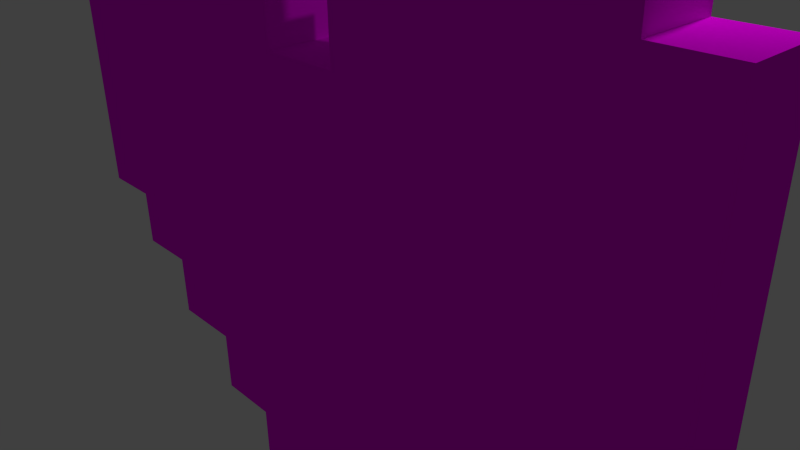 # Source: Pickup___Heart.blend  (saved by Blender 2.76.0; exported with 4.5.12 LTS)
import bpy
from mathutils import Matrix  # noqa: F401  (used for matrix-valued properties, if any)

bpy.ops.wm.read_factory_settings(use_empty=True)
scene = bpy.context.scene
scene.name = 'Scene'

# ---- collections
col_collection_1 = bpy.data.collections.new('Collection 1'); scene.collection.children.link(col_collection_1)

# ---- images (referenced by path relative to the original .blend; pixels are not part of the script)
import os
ASSET_DIR = os.environ.get("B2B_ASSET_DIR", "")  # directory of the original .blend (textures are referenced by path, not embedded)
HERE = os.path.dirname(os.path.abspath(__file__))  # packed textures are extracted next to this script under _unpacked/

def load_image(name, relpath, width, height, colorspace="sRGB"):
    """Load a texture the original file referenced (path relative to the .blend, or extracted next to this script)."""
    p = next((c for c in (os.path.join(HERE, relpath), os.path.join(ASSET_DIR, relpath)) if relpath and os.path.exists(c)), "")
    if p:
        img = bpy.data.images.load(p, check_existing=True)
        img.name = name
    else:  # same state as the original file: an image datablock whose file is absent (Cycles renders it pink)
        img = bpy.data.images.new(name, width, height)
        img.source = "FILE"
        img.filepath = "//" + (relpath or name)
    img.colorspace_settings.name = colorspace
    return img
img_pickup___heart___texture_png = load_image('Pickup___Heart - texture.png', 'Pickup___Heart - texture.png', 1024, 1024, 'sRGB')

# ---- materials (node trees are filled in below, after node groups)
mat_material = bpy.data.materials.new('Material')
mat_material.alpha_threshold = 0.0
mat_material.roughness = 0.5
mat_material.line_color = (0.0, 0.0, 0.0, 1.0)

# ---- material node trees
mat_material.use_nodes = True; mat_material.node_tree.nodes.clear()
_N = mat_material.node_tree.nodes; _L = mat_material.node_tree.links
n0 = _N.new('ShaderNodeOutputMaterial'); n0.name = 'Material Output'; n0.location = (300, 300)
n1 = _N.new('ShaderNodeBsdfDiffuse'); n1.name = 'Diffuse BSDF'; n1.location = (10, 300)
n2 = _N.new('ShaderNodeTexImage'); n2.name = 'Image Texture'; n2.location = (-180, 300)
n2.width = 140
n2.image = img_pickup___heart___texture_png
_L.new(n1.outputs[0], n0.inputs[0])
_L.new(n2.outputs[0], n1.inputs[0])
n0.is_active_output = True

# ---- world
world_world = bpy.data.worlds.new('World'); scene.world = world_world
world_world.color = (0.05088, 0.05088, 0.05088)
world_world.use_sun_shadow = False
world_world.sun_shadow_jitter_overblur = 0.0
world_world.cycles.sampling_method = 'MANUAL'
world_world.cycles.sample_map_resolution = 256

# ---- cameras
cam_camera = bpy.data.cameras.new('Camera')
cam_camera.clip_end = 100.0
cam_camera.lens = 35.0
cam_camera.sensor_width = 32.0
cam_camera.sensor_height = 18.0
cam_camera.ortho_scale = 7.314
cam_camera.dof.focus_distance = 0.0

# ---- lights
light_lamp = bpy.data.lights.new('Lamp', 'POINT')
light_lamp.transmission_factor = 0.0
light_lamp.cutoff_distance = 30.0
light_lamp.energy = 100.0
light_lamp.shadow_buffer_clip_start = 1.001
light_lamp.shadow_soft_size = 0.1
light_lamp.shadow_maximum_resolution = 0.006
light_lamp.use_absolute_resolution = True
light_lamp.cycles.use_multiple_importance_sampling = False

# ---- meshes
me_cube = bpy.data.meshes.new('Cube')
me_cube.from_pydata([(1.0, -1.0, -1.0), (-1.0, -1.0, -1.0), (1.0, -1.0, 0.9362), (-1.0, -1.0, 0.9362), (1.0, -1.0, 2.559), (-1.0, -1.0, 2.559), (-2.449, -1.0, 0.9362), (-2.449, -1.0, 2.559), (2.461, -1.0, 0.9362), (2.461, -1.0, 2.559), (1.0, -1.0, 4.245), (-1.0, -1.0, 4.245), (-2.449, -1.0, 4.245), (2.461, -1.0, 4.245), (-4.073, -1.0, 2.559), (-4.073, -1.0, 4.245), (4.086, -1.0, 2.559), (4.086, -1.0, 4.245), (1.0, -1.0, 5.93), (-1.0, -1.0, 5.93), (-2.449, -1.0, 5.93), (2.461, -1.0, 5.93), (-4.073, -1.0, 5.93), (4.086, -1.0, 5.93), (5.969, -1.0, 4.245), (5.969, -1.0, 5.93), (-5.956, -1.0, 4.245), (-5.956, -1.0, 5.93), (1.0, -1.0, 7.462), (-1.0, -1.0, 7.462), (-2.449, -1.0, 7.462), (9.138, -1.0, 12.98), (-9.131, -1.0, 12.98), (2.461, -1.0, 7.462), (-4.073, -1.0, 7.462), (-7.558, -1.0, 12.98), (7.553, -1.0, 12.98), (4.086, -1.0, 7.462), (-5.956, -1.0, 12.98), (5.969, -1.0, 7.462), (-5.956, -1.0, 7.462), (5.969, -1.0, 12.98), (4.086, -1.0, 12.98), (7.553, -1.0, 5.93), (-4.073, -1.0, 12.98), (7.553, -1.0, 7.462), (-7.558, -1.0, 5.93), (2.461, -1.0, 12.98), (-7.558, -1.0, 7.462), (-2.449, -1.0, 12.98), (-9.131, -1.0, 7.462), (-1.0, -1.0, 12.98), (9.138, -1.0, 7.462), (1.0, -1.0, 12.98), (9.138, -1.0, 14.83), (-9.131, -1.0, 14.83), (-7.558, -1.0, 14.83), (7.553, -1.0, 14.83), (-5.956, -1.0, 14.83), (5.969, -1.0, 14.83), (4.086, -1.0, 14.83), (-4.073, -1.0, 14.83), (2.461, -1.0, 14.83), (-2.449, -1.0, 14.83), (-1.0, -1.0, 14.83), (1.0, -1.0, 14.83), (-7.558, -1.0, 16.44), (7.553, -1.0, 16.44), (-5.956, -1.0, 16.44), (5.969, -1.0, 16.44), (4.086, -1.0, 16.44), (-4.073, -1.0, 16.44), (2.461, -1.0, 16.44), (-2.449, -1.0, 16.44), (1.0, -0.01223, -1.0), (-1.0, -0.01223, -1.0), (1.0, -0.01223, 0.9362), (-1.0, -0.01223, 0.9362), (1.0, -0.01223, 2.559), (-1.0, -0.01223, 2.559), (-2.449, -0.01223, 0.9362), (-2.449, -0.01223, 2.559), (2.461, -0.01223, 0.9362), (2.461, -0.01223, 2.559), (1.0, -0.01223, 4.245), (-1.0, -0.01223, 4.245), (-2.449, -0.01223, 4.245), (2.461, -0.01223, 4.245), (-4.073, -0.01223, 2.559), (-4.073, -0.01223, 4.245), (4.086, -0.01223, 2.559), (4.086, -0.01223, 4.245), (1.0, -0.01223, 5.93), (-1.0, -0.01223, 5.93), (-2.449, -0.01223, 5.93), (2.461, -0.01223, 5.93), (-4.073, -0.01223, 5.93), (4.086, -0.01223, 5.93), (5.969, -0.01224, 4.245), (5.969, -0.01224, 5.93), (-5.956, -0.01223, 4.245), (-5.956, -0.01223, 5.93), (1.0, -0.01223, 7.462), (-1.0, -0.01223, 7.462), (-2.449, -0.01223, 7.462), (9.138, -0.01224, 12.98), (-9.131, -0.01223, 12.98), (2.461, -0.01223, 7.462), (-4.073, -0.01223, 7.462), (-7.558, -0.01223, 12.98), (7.553, -0.01224, 12.98), (4.086, -0.01223, 7.462), (-5.956, -0.01223, 12.98), (5.969, -0.01224, 7.462), (-5.956, -0.01223, 7.462), (5.969, -0.01224, 12.98), (4.086, -0.01223, 12.98), (7.553, -0.01224, 5.93), (-4.073, -0.01223, 12.98), (7.553, -0.01224, 7.462), (-7.558, -0.01223, 5.93), (2.461, -0.01223, 12.98), (-7.558, -0.01223, 7.462), (-2.449, -0.01223, 12.98), (-9.131, -0.01223, 7.462), (-1.0, -0.01223, 12.98), (9.138, -0.01224, 7.462), (1.0, -0.01223, 12.98), (9.138, -0.01224, 14.83), (-9.131, -0.01223, 14.83), (-7.558, -0.01223, 14.83), (7.553, -0.01224, 14.83), (-5.956, -0.01223, 14.83), (5.969, -0.01224, 14.83), (4.086, -0.01223, 14.83), (-4.073, -0.01223, 14.83), (2.461, -0.01223, 14.83), (-2.449, -0.01223, 14.83), (-1.0, -0.01223, 14.83), (1.0, -0.01223, 14.83), (-7.558, -0.01223, 16.44), (7.553, -0.01224, 16.44), (-5.956, -0.01223, 16.44), (5.969, -0.01224, 16.44), (4.086, -0.01223, 16.44), (-4.073, -0.01223, 16.44), (2.461, -0.01223, 16.44), (-2.449, -0.01223, 16.44)], [], [(13, 9, 16, 17), (0, 2, 3, 1), (3, 2, 4, 5), (3, 5, 7, 6), (4, 2, 8, 9), (12, 11, 19, 20), (7, 5, 11, 12), (5, 4, 10, 11), (4, 9, 13, 10), (10, 13, 21, 18), (7, 12, 15, 14), (11, 10, 18, 19), (37, 39, 41, 42), (39, 25, 43, 45), (19, 18, 28, 29), (18, 21, 33, 28), (15, 12, 20, 22), (13, 17, 23, 21), (29, 28, 53, 51), (23, 17, 24, 25), (48, 35, 32, 50), (15, 22, 27, 26), (27, 22, 34, 40), (22, 20, 30, 34), (23, 25, 39, 37), (20, 19, 29, 30), (21, 23, 37, 33), (33, 37, 42, 47), (39, 45, 36, 41), (52, 31, 36, 45), (34, 30, 49, 44), (48, 40, 38, 35), (30, 29, 51, 49), (27, 40, 48, 46), (28, 33, 47, 53), (40, 34, 44, 38), (87, 91, 90, 83), (41, 36, 57, 59), (42, 41, 59, 60), (49, 51, 64, 63), (38, 44, 61, 58), (35, 38, 58, 56), (44, 49, 63, 61), (31, 54, 57, 36), (47, 42, 60, 62), (53, 47, 62, 65), (35, 56, 55, 32), (60, 59, 69, 70), (59, 57, 67, 69), (58, 61, 71, 68), (61, 63, 73, 71), (56, 58, 68, 66), (62, 60, 70, 72), (74, 75, 77, 76), (77, 79, 78, 76), (77, 80, 81, 79), (78, 83, 82, 76), (86, 94, 93, 85), (81, 86, 85, 79), (79, 85, 84, 78), (78, 84, 87, 83), (84, 92, 95, 87), (81, 88, 89, 86), (85, 93, 92, 84), (111, 116, 115, 113), (113, 119, 117, 99), (93, 103, 102, 92), (92, 102, 107, 95), (89, 96, 94, 86), (87, 95, 97, 91), (103, 125, 127, 102), (97, 99, 98, 91), (122, 124, 106, 109), (89, 100, 101, 96), (101, 114, 108, 96), (96, 108, 104, 94), (97, 111, 113, 99), (94, 104, 103, 93), (95, 107, 111, 97), (107, 121, 116, 111), (113, 115, 110, 119), (126, 119, 110, 105), (108, 118, 123, 104), (122, 109, 112, 114), (104, 123, 125, 103), (101, 120, 122, 114), (102, 127, 121, 107), (114, 112, 118, 108), (115, 133, 131, 110), (116, 134, 133, 115), (123, 137, 138, 125), (112, 132, 135, 118), (109, 130, 132, 112), (118, 135, 137, 123), (105, 110, 131, 128), (121, 136, 134, 116), (127, 139, 136, 121), (109, 106, 129, 130), (134, 144, 143, 133), (133, 143, 141, 131), (132, 142, 145, 135), (135, 145, 147, 137), (130, 140, 142, 132), (136, 146, 144, 134), (0, 74, 76, 2), (57, 54, 128, 131), (9, 83, 90, 16), (54, 31, 105, 128), (3, 77, 75, 1), (64, 138, 137, 63), (63, 137, 147, 73), (17, 91, 98, 24), (62, 136, 139, 65), (66, 140, 130, 56), (48, 50, 124, 122), (32, 55, 129, 106), (50, 32, 106, 124), (43, 117, 119, 45), (72, 146, 136, 62), (67, 141, 143, 69), (27, 101, 100, 26), (25, 99, 117, 43), (53, 127, 125, 51), (68, 142, 140, 66), (31, 52, 126, 105), (65, 139, 127, 53), (69, 143, 144, 70), (26, 100, 89, 15), (7, 81, 80, 6), (51, 125, 138, 64), (52, 45, 119, 126), (73, 147, 145, 71), (48, 122, 120, 46), (55, 56, 130, 129), (70, 144, 146, 72), (6, 80, 77, 3), (71, 145, 142, 68), (8, 82, 83, 9), (15, 89, 88, 14), (46, 120, 101, 27), (2, 76, 82, 8), (14, 88, 81, 7), (57, 131, 141, 67), (1, 75, 74, 0), (16, 90, 91, 17), (24, 98, 99, 25)])
_uv = me_cube.uv_layers.new(name='UVMap')
_uv.uv.foreach_set('vector', [0.6194, 0.2451, 0.6195, 0.1702, 0.6917, 0.1702, 0.6917, 0.2451, 0.5545, 0.0119, 0.5545, 0.09799, 0.4656, 0.09796, 0.4656, 0.01187, 0.4656, 0.09796, 0.5545, 0.09799, 0.5545, 0.1702, 0.4656, 0.1701, 0.4656, 0.09796, 0.4656, 0.1701, 0.4011, 0.1701, 0.4012, 0.09794, 0.5545, 0.1702, 0.5545, 0.09799, 0.6195, 0.09801, 0.6195, 0.1702, 0.4011, 0.245, 0.4655, 0.2451, 0.4655, 0.32, 0.4011, 0.32, 0.4011, 0.1701, 0.4656, 0.1701, 0.4655, 0.2451, 0.4011, 0.245, 0.4656, 0.1701, 0.5545, 0.1702, 0.5545, 0.2451, 0.4655, 0.2451, 0.5545, 0.1702, 0.6195, 0.1702, 0.6194, 0.2451, 0.5545, 0.2451, 0.5545, 0.2451, 0.6194, 0.2451, 0.6194, 0.3201, 0.5544, 0.3201, 0.4011, 0.1701, 0.4011, 0.245, 0.3289, 0.245, 0.3289, 0.1701, 0.4655, 0.2451, 0.5545, 0.2451, 0.5544, 0.3201, 0.4655, 0.32, 0.6916, 0.3882, 0.7753, 0.3882, 0.7753, 0.6338, 0.6915, 0.6338, 0.7753, 0.3882, 0.7754, 0.3201, 0.8458, 0.3202, 0.8458, 0.3883, 0.4655, 0.32, 0.5544, 0.3201, 0.5544, 0.3882, 0.4655, 0.3881, 0.5544, 0.3201, 0.6194, 0.3201, 0.6194, 0.3882, 0.5544, 0.3882, 0.3289, 0.245, 0.4011, 0.245, 0.4011, 0.32, 0.3289, 0.32, 0.6194, 0.2451, 0.6917, 0.2451, 0.6916, 0.3201, 0.6194, 0.3201, 0.4655, 0.3881, 0.5544, 0.3882, 0.5543, 0.6337, 0.4654, 0.6337, 0.6916, 0.3201, 0.6917, 0.2451, 0.7754, 0.2452, 0.7754, 0.3201, 0.1739, 0.388, 0.1738, 0.6336, 0.1039, 0.6336, 0.1039, 0.388, 0.3289, 0.245, 0.3289, 0.32, 0.2451, 0.3199, 0.2452, 0.245, 0.2451, 0.3199, 0.3289, 0.32, 0.3288, 0.3881, 0.2451, 0.3881, 0.3289, 0.32, 0.4011, 0.32, 0.4011, 0.3881, 0.3288, 0.3881, 0.6916, 0.3201, 0.7754, 0.3201, 0.7753, 0.3882, 0.6916, 0.3882, 0.4011, 0.32, 0.4655, 0.32, 0.4655, 0.3881, 0.4011, 0.3881, 0.6194, 0.3201, 0.6916, 0.3201, 0.6916, 0.3882, 0.6194, 0.3882, 0.6194, 0.3882, 0.6916, 0.3882, 0.6915, 0.6338, 0.6193, 0.6338, 0.7753, 0.3882, 0.8458, 0.3883, 0.8457, 0.6338, 0.7753, 0.6338, 0.9163, 0.3883, 0.9162, 0.6339, 0.8457, 0.6338, 0.8458, 0.3883, 0.3288, 0.3881, 0.4011, 0.3881, 0.401, 0.6337, 0.3288, 0.6337, 0.1739, 0.388, 0.2451, 0.3881, 0.245, 0.6336, 0.1738, 0.6336, 0.4011, 0.3881, 0.4655, 0.3881, 0.4654, 0.6337, 0.401, 0.6337, 0.2451, 0.3199, 0.2451, 0.3881, 0.1739, 0.388, 0.1739, 0.3199, 0.5544, 0.3882, 0.6194, 0.3882, 0.6193, 0.6338, 0.5543, 0.6337, 0.2451, 0.3881, 0.3288, 0.3881, 0.3288, 0.6337, 0.245, 0.6336, 0.4007, 0.2451, 0.3285, 0.2451, 0.3285, 0.1701, 0.4007, 0.1701, 0.7753, 0.6338, 0.8457, 0.6338, 0.8457, 0.7157, 0.7752, 0.7157, 0.6915, 0.6338, 0.7753, 0.6338, 0.7752, 0.7157, 0.6915, 0.7156, 0.401, 0.6337, 0.4654, 0.6337, 0.4654, 0.7156, 0.401, 0.7155, 0.245, 0.6336, 0.3288, 0.6337, 0.3287, 0.7155, 0.245, 0.7155, 0.1738, 0.6336, 0.245, 0.6336, 0.245, 0.7155, 0.1738, 0.7155, 0.3288, 0.6337, 0.401, 0.6337, 0.401, 0.7155, 0.3287, 0.7155, 0.9162, 0.6339, 0.9161, 0.7157, 0.8457, 0.7157, 0.8457, 0.6338, 0.6193, 0.6338, 0.6915, 0.6338, 0.6915, 0.7156, 0.6193, 0.7156, 0.5543, 0.6337, 0.6193, 0.6338, 0.6193, 0.7156, 0.5543, 0.7156, 0.1738, 0.6336, 0.1738, 0.7155, 0.1038, 0.7154, 0.1039, 0.6336, 0.6915, 0.7156, 0.7752, 0.7157, 0.7752, 0.7877, 0.6915, 0.7876, 0.7752, 0.7157, 0.8457, 0.7157, 0.8457, 0.7877, 0.7752, 0.7877, 0.245, 0.7155, 0.3287, 0.7155, 0.3287, 0.7875, 0.245, 0.7875, 0.3287, 0.7155, 0.401, 0.7155, 0.4009, 0.7875, 0.3287, 0.7875, 0.1738, 0.7155, 0.245, 0.7155, 0.245, 0.7875, 0.1737, 0.7874, 0.6193, 0.7156, 0.6915, 0.7156, 0.6915, 0.7876, 0.6193, 0.7876, 0.4657, 0.01187, 0.5547, 0.01187, 0.5547, 0.09797, 0.4657, 0.09797, 0.5547, 0.09797, 0.5547, 0.1701, 0.4657, 0.1701, 0.4657, 0.09797, 0.5547, 0.09797, 0.6191, 0.09797, 0.6191, 0.1701, 0.5547, 0.1701, 0.4657, 0.1701, 0.4007, 0.1701, 0.4007, 0.09797, 0.4657, 0.09797, 0.6191, 0.2451, 0.6191, 0.3201, 0.5547, 0.3201, 0.5547, 0.2451, 0.6191, 0.1701, 0.6191, 0.2451, 0.5547, 0.2451, 0.5547, 0.1701, 0.5547, 0.1701, 0.5547, 0.2451, 0.4657, 0.2451, 0.4657, 0.1701, 0.4657, 0.1701, 0.4657, 0.2451, 0.4007, 0.2451, 0.4007, 0.1701, 0.4657, 0.2451, 0.4657, 0.3201, 0.4007, 0.3201, 0.4007, 0.2451, 0.6191, 0.1701, 0.6913, 0.1701, 0.6913, 0.2451, 0.6191, 0.2451, 0.5547, 0.2451, 0.5547, 0.3201, 0.4657, 0.3201, 0.4657, 0.2451, 0.3285, 0.3882, 0.3285, 0.6338, 0.2448, 0.6338, 0.2448, 0.3882, 0.2448, 0.3882, 0.1743, 0.3882, 0.1743, 0.3201, 0.2448, 0.3201, 0.5547, 0.3201, 0.5547, 0.3882, 0.4657, 0.3882, 0.4657, 0.3201, 0.4657, 0.3201, 0.4657, 0.3882, 0.4007, 0.3882, 0.4007, 0.3201, 0.6913, 0.2451, 0.6913, 0.3201, 0.6191, 0.3201, 0.6191, 0.2451, 0.4007, 0.2451, 0.4007, 0.3201, 0.3285, 0.3201, 0.3285, 0.2451, 0.5547, 0.3882, 0.5547, 0.6338, 0.4657, 0.6338, 0.4657, 0.3882, 0.3285, 0.3201, 0.2448, 0.3201, 0.2448, 0.2451, 0.3285, 0.2451, 0.8463, 0.3882, 0.9163, 0.3882, 0.9163, 0.6338, 0.8463, 0.6338, 0.6913, 0.2451, 0.7751, 0.2451, 0.7751, 0.3201, 0.6913, 0.3201, 0.7751, 0.3201, 0.7751, 0.3882, 0.6913, 0.3882, 0.6913, 0.3201, 0.6913, 0.3201, 0.6913, 0.3882, 0.6191, 0.3882, 0.6191, 0.3201, 0.3285, 0.3201, 0.3285, 0.3882, 0.2448, 0.3882, 0.2448, 0.3201, 0.6191, 0.3201, 0.6191, 0.3882, 0.5547, 0.3882, 0.5547, 0.3201, 0.4007, 0.3201, 0.4007, 0.3882, 0.3285, 0.3882, 0.3285, 0.3201, 0.4007, 0.3882, 0.4007, 0.6338, 0.3285, 0.6338, 0.3285, 0.3882, 0.2448, 0.3882, 0.2448, 0.6338, 0.1743, 0.6338, 0.1743, 0.3882, 0.1038, 0.3882, 0.1743, 0.3882, 0.1743, 0.6338, 0.1038, 0.6338, 0.6913, 0.3882, 0.6913, 0.6338, 0.6191, 0.6338, 0.6191, 0.3882, 0.8463, 0.3882, 0.8463, 0.6338, 0.7751, 0.6338, 0.7751, 0.3882, 0.6191, 0.3882, 0.6191, 0.6338, 0.5547, 0.6338, 0.5547, 0.3882, 0.7751, 0.3201, 0.8463, 0.3201, 0.8463, 0.3882, 0.7751, 0.3882, 0.4657, 0.3882, 0.4657, 0.6338, 0.4007, 0.6338, 0.4007, 0.3882, 0.7751, 0.3882, 0.7751, 0.6338, 0.6913, 0.6338, 0.6913, 0.3882, 0.2448, 0.6338, 0.2448, 0.7157, 0.1743, 0.7157, 0.1743, 0.6338, 0.3285, 0.6338, 0.3285, 0.7157, 0.2448, 0.7157, 0.2448, 0.6338, 0.6191, 0.6338, 0.6191, 0.7157, 0.5547, 0.7157, 0.5547, 0.6338, 0.7751, 0.6338, 0.7751, 0.7157, 0.6913, 0.7157, 0.6913, 0.6338, 0.8463, 0.6338, 0.8463, 0.7157, 0.7751, 0.7157, 0.7751, 0.6338, 0.6913, 0.6338, 0.6913, 0.7157, 0.6191, 0.7157, 0.6191, 0.6338, 0.1038, 0.6338, 0.1743, 0.6338, 0.1743, 0.7157, 0.1038, 0.7157, 0.4007, 0.6338, 0.4007, 0.7157, 0.3285, 0.7157, 0.3285, 0.6338, 0.4657, 0.6338, 0.4657, 0.7157, 0.4007, 0.7157, 0.4007, 0.6338, 0.8463, 0.6338, 0.9163, 0.6338, 0.9163, 0.7157, 0.8463, 0.7157, 0.3285, 0.7157, 0.3285, 0.7877, 0.2448, 0.7877, 0.2448, 0.7157, 0.2448, 0.7157, 0.2448, 0.7877, 0.1743, 0.7877, 0.1743, 0.7157, 0.7751, 0.7157, 0.7751, 0.7877, 0.6913, 0.7877, 0.6913, 0.7157, 0.6913, 0.7157, 0.6913, 0.7877, 0.6191, 0.7877, 0.6191, 0.7157, 0.8463, 0.7157, 0.8463, 0.7877, 0.7751, 0.7877, 0.7751, 0.7157, 0.4007, 0.7157, 0.4007, 0.7877, 0.3285, 0.7877, 0.3285, 0.7157, 0.08971, 0.8468, 0.1119, 0.8468, 0.1119, 0.8904, 0.08971, 0.8904, 0.861, 0.9004, 0.8933, 0.9004, 0.8933, 0.9206, 0.861, 0.9206, 0.1786, 0.9509, 0.1564, 0.9509, 0.1564, 0.9143, 0.1786, 0.9143, 0.04526, 0.9676, 0.04526, 0.9261, 0.06749, 0.9261, 0.06749, 0.9676, 0.1342, 0.8454, 0.1119, 0.8454, 0.1119, 0.8018, 0.1342, 0.8018, 0.545, 0.9004, 0.545, 0.9206, 0.5154, 0.9206, 0.5154, 0.9004, 0.5154, 0.9004, 0.5154, 0.9206, 0.4823, 0.9206, 0.4823, 0.9004, 0.1564, 0.8442, 0.1342, 0.8442, 0.1342, 0.8018, 0.1564, 0.8018, 0.6908, 0.9004, 0.6908, 0.9206, 0.661, 0.9206, 0.661, 0.9004, 0.378, 0.9004, 0.378, 0.9206, 0.3449, 0.9206, 0.3449, 0.9004, 0.08971, 0.9638, 0.08971, 0.9284, 0.1119, 0.9284, 0.1119, 0.9638, 0.08971, 0.9261, 0.08971, 0.9676, 0.06749, 0.9676, 0.06749, 0.9261, 0.08971, 0.8018, 0.08971, 0.9261, 0.06749, 0.9261, 0.06749, 0.8018, 0.2008, 0.8018, 0.223, 0.8018, 0.223, 0.8363, 0.2008, 0.8363, 0.7239, 0.9004, 0.7239, 0.9206, 0.6908, 0.9206, 0.6908, 0.9004, 0.8279, 0.9004, 0.8279, 0.9206, 0.7955, 0.9206, 0.7955, 0.9004, 0.1342, 0.8866, 0.1564, 0.8866, 0.1564, 0.9245, 0.1342, 0.9245, 0.2008, 0.9466, 0.1786, 0.9466, 0.1786, 0.9109, 0.2008, 0.9109, 0.6234, 0.9004, 0.6234, 0.9206, 0.5826, 0.9206, 0.5826, 0.9004, 0.4107, 0.9004, 0.4107, 0.9206, 0.378, 0.9206, 0.378, 0.9004, 0.04526, 0.9261, 0.04526, 0.8018, 0.06749, 0.8018, 0.06749, 0.9261, 0.661, 0.9004, 0.661, 0.9206, 0.6234, 0.9206, 0.6234, 0.9004, 0.7955, 0.9004, 0.7955, 0.9206, 0.7571, 0.9206, 0.7571, 0.9004, 0.1564, 0.8866, 0.1342, 0.8866, 0.1342, 0.8442, 0.1564, 0.8442, 0.2008, 0.8383, 0.1786, 0.8383, 0.1786, 0.8018, 0.2008, 0.8018, 0.5826, 0.9004, 0.5826, 0.9206, 0.545, 0.9206, 0.545, 0.9004, 0.1564, 0.9245, 0.1564, 0.9602, 0.1342, 0.9602, 0.1342, 0.9245, 0.4823, 0.9004, 0.4823, 0.9206, 0.4491, 0.9206, 0.4491, 0.9004, 0.223, 0.8708, 0.2008, 0.8708, 0.2008, 0.8363, 0.223, 0.8363, 0.3128, 0.9004, 0.3449, 0.9004, 0.3449, 0.9206, 0.3128, 0.9206, 0.7571, 0.9004, 0.7571, 0.9206, 0.7239, 0.9206, 0.7239, 0.9004, 0.223, 0.9034, 0.2008, 0.9034, 0.2008, 0.8708, 0.223, 0.8708, 0.4491, 0.9004, 0.4491, 0.9206, 0.4107, 0.9206, 0.4107, 0.9004, 0.1786, 0.8383, 0.2008, 0.8383, 0.2008, 0.8749, 0.1786, 0.8749, 0.1786, 0.8397, 0.1564, 0.8397, 0.1564, 0.8018, 0.1786, 0.8018, 0.2008, 0.9109, 0.1786, 0.9109, 0.1786, 0.8749, 0.2008, 0.8749, 0.1786, 0.9466, 0.2008, 0.9466, 0.2008, 0.9795, 0.1786, 0.9795, 0.1564, 0.8777, 0.1786, 0.8777, 0.1786, 0.9143, 0.1564, 0.9143, 0.861, 0.9004, 0.861, 0.9206, 0.8279, 0.9206, 0.8279, 0.9004, 0.1119, 0.8468, 0.08971, 0.8468, 0.08971, 0.8018, 0.1119, 0.8018, 0.1564, 0.8397, 0.1786, 0.8397, 0.1786, 0.8777, 0.1564, 0.8777, 0.08971, 0.8904, 0.1119, 0.8904, 0.1119, 0.9284, 0.08971, 0.9284])
me_cube.materials.append(mat_material)
me_cube.use_remesh_preserve_volume = False
me_cube.use_remesh_preserve_attributes = False
me_cube.use_mirror_vertex_groups = False
me_cube.update()

# ---- objects
ob_cube = bpy.data.objects.new('Cube', me_cube)
ob_lamp = bpy.data.objects.new('Lamp', light_lamp)
ob_camera = bpy.data.objects.new('Camera', cam_camera)

# ---- transforms, parenting, visibility, modifiers, constraints
ob_cube.location = (-0.001347, 4.867e-07, -4.103)
ob_cube.scale = (0.5473, 1.0, 0.5275)
ob_cube.lock_rotations_4d = False
ob_cube.empty_display_type = 'ARROWS'
ob_cube.lineart.crease_threshold = 0.0
ob_lamp.location = (4.076, 1.005, 5.904)
ob_lamp.rotation_euler = (0.6503, 0.05522, 1.866)
ob_lamp.lock_rotations_4d = False
ob_lamp.empty_display_type = 'ARROWS'
ob_lamp.color = (0.0, 0.0, 0.0, 0.0)
ob_lamp.lineart.crease_threshold = 0.0
ob_camera.location = (7.481, -6.508, 5.344)
ob_camera.rotation_euler = (1.109, 0.01082, 0.8149)
ob_camera.lock_rotations_4d = False
ob_camera.empty_display_type = 'ARROWS'
ob_camera.color = (0.0, 0.0, 0.0, 0.0)
ob_camera.display_type = 'WIRE'
ob_camera.lineart.crease_threshold = 0.0

# ---- collection membership
col_collection_1.objects.link(ob_cube)
col_collection_1.objects.link(ob_lamp)
col_collection_1.objects.link(ob_camera)

# ---- scene / render settings (as saved in the file)
scene.camera = ob_camera
scene.frame_start = 1; scene.frame_end = 250; scene.frame_set(1)
scene.render.engine = 'CYCLES'
scene.render.resolution_percentage = 50
scene.render.dither_intensity = 0.0
scene.cycles.use_denoising = False
scene.cycles.samples = 10
scene.cycles.sampling_pattern = 'TABULATED_SOBOL'
scene.cycles.light_sampling_threshold = 0.0
scene.cycles.use_adaptive_sampling = False
scene.cycles.use_light_tree = False
scene.cycles.blur_glossy = 0.0
scene.cycles.pixel_filter_type = 'GAUSSIAN'
scene.cycles.sample_clamp_indirect = 0.0
scene.view_settings.view_transform = 'Standard'
bpy.context.view_layer.update()
